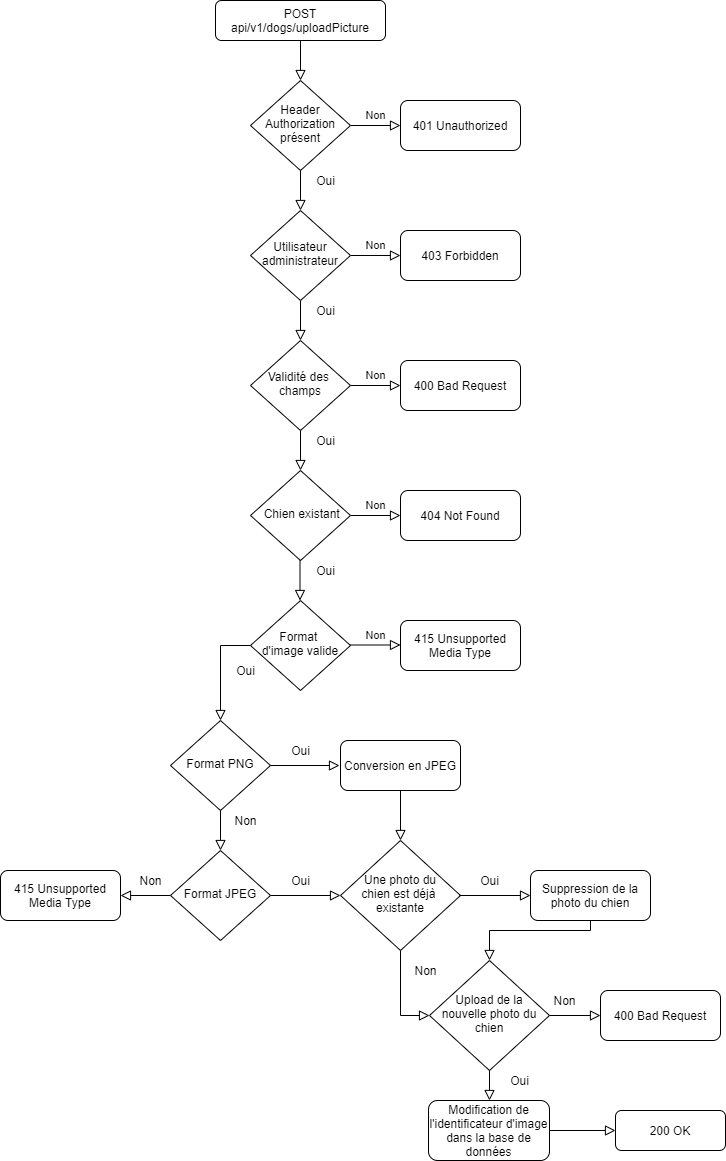

The diagram above was exported from draw.io. Its source (the exported page's mxGraphModel, read from the mxfile embedded in the PNG):
<mxGraphModel dx="1422" dy="804" grid="1" gridSize="10" guides="1" tooltips="1" connect="1" arrows="1" fold="1" page="1" pageScale="1" pageWidth="827" pageHeight="1169" math="0" shadow="0">
  <root>
    <mxCell id="WIyWlLk6GJQsqaUBKTNV-0" />
    <mxCell id="WIyWlLk6GJQsqaUBKTNV-1" parent="WIyWlLk6GJQsqaUBKTNV-0" />
    <mxCell id="WIyWlLk6GJQsqaUBKTNV-2" value="" style="rounded=0;html=1;jettySize=auto;orthogonalLoop=1;fontSize=11;endArrow=block;endFill=0;endSize=8;strokeWidth=1;shadow=0;labelBackgroundColor=none;edgeStyle=orthogonalEdgeStyle;" parent="WIyWlLk6GJQsqaUBKTNV-1" target="WIyWlLk6GJQsqaUBKTNV-6" edge="1">
      <mxGeometry relative="1" as="geometry">
        <mxPoint x="320" y="300" as="sourcePoint" />
      </mxGeometry>
    </mxCell>
    <mxCell id="WIyWlLk6GJQsqaUBKTNV-3" value="POST api/v1/dogs/uploadPicture" style="rounded=1;whiteSpace=wrap;html=1;fontSize=12;glass=0;strokeWidth=1;shadow=0;" parent="WIyWlLk6GJQsqaUBKTNV-1" vertex="1">
      <mxGeometry x="235" width="170" height="40" as="geometry" />
    </mxCell>
    <mxCell id="WIyWlLk6GJQsqaUBKTNV-5" value="Non" style="edgeStyle=orthogonalEdgeStyle;rounded=0;html=1;jettySize=auto;orthogonalLoop=1;fontSize=11;endArrow=block;endFill=0;endSize=8;strokeWidth=1;shadow=0;labelBackgroundColor=none;" parent="WIyWlLk6GJQsqaUBKTNV-1" source="WIyWlLk6GJQsqaUBKTNV-6" target="WIyWlLk6GJQsqaUBKTNV-7" edge="1">
      <mxGeometry y="10" relative="1" as="geometry">
        <mxPoint as="offset" />
      </mxGeometry>
    </mxCell>
    <mxCell id="WIyWlLk6GJQsqaUBKTNV-6" value="Validité des &lt;br&gt;champs" style="rhombus;whiteSpace=wrap;html=1;shadow=0;fontFamily=Helvetica;fontSize=12;align=center;strokeWidth=1;spacing=6;spacingTop=-4;" parent="WIyWlLk6GJQsqaUBKTNV-1" vertex="1">
      <mxGeometry x="270" y="340" width="100" height="90" as="geometry" />
    </mxCell>
    <mxCell id="WIyWlLk6GJQsqaUBKTNV-7" value="400 Bad Request" style="rounded=1;whiteSpace=wrap;html=1;fontSize=12;glass=0;strokeWidth=1;shadow=0;" parent="WIyWlLk6GJQsqaUBKTNV-1" vertex="1">
      <mxGeometry x="420" y="360" width="120" height="50" as="geometry" />
    </mxCell>
    <mxCell id="iDIL6tAmCs9mzdsC3x_e-0" value="" style="rounded=0;html=1;jettySize=auto;orthogonalLoop=1;fontSize=11;endArrow=block;endFill=0;endSize=8;strokeWidth=1;shadow=0;labelBackgroundColor=none;edgeStyle=orthogonalEdgeStyle;" parent="WIyWlLk6GJQsqaUBKTNV-1" target="iDIL6tAmCs9mzdsC3x_e-2" edge="1">
      <mxGeometry relative="1" as="geometry">
        <mxPoint x="320" y="40" as="sourcePoint" />
      </mxGeometry>
    </mxCell>
    <mxCell id="iDIL6tAmCs9mzdsC3x_e-1" value="Non" style="edgeStyle=orthogonalEdgeStyle;rounded=0;html=1;jettySize=auto;orthogonalLoop=1;fontSize=11;endArrow=block;endFill=0;endSize=8;strokeWidth=1;shadow=0;labelBackgroundColor=none;" parent="WIyWlLk6GJQsqaUBKTNV-1" source="iDIL6tAmCs9mzdsC3x_e-2" target="iDIL6tAmCs9mzdsC3x_e-3" edge="1">
      <mxGeometry y="10" relative="1" as="geometry">
        <mxPoint as="offset" />
      </mxGeometry>
    </mxCell>
    <mxCell id="iDIL6tAmCs9mzdsC3x_e-2" value="Header&lt;br&gt;Authorization&lt;br&gt;présent" style="rhombus;whiteSpace=wrap;html=1;shadow=0;fontFamily=Helvetica;fontSize=12;align=center;strokeWidth=1;spacing=6;spacingTop=-4;" parent="WIyWlLk6GJQsqaUBKTNV-1" vertex="1">
      <mxGeometry x="270" y="80" width="100" height="90" as="geometry" />
    </mxCell>
    <mxCell id="iDIL6tAmCs9mzdsC3x_e-3" value="401 Unauthorized" style="rounded=1;whiteSpace=wrap;html=1;fontSize=12;glass=0;strokeWidth=1;shadow=0;" parent="WIyWlLk6GJQsqaUBKTNV-1" vertex="1">
      <mxGeometry x="420" y="100" width="120" height="50" as="geometry" />
    </mxCell>
    <mxCell id="iDIL6tAmCs9mzdsC3x_e-7" value="" style="rounded=0;html=1;jettySize=auto;orthogonalLoop=1;fontSize=11;endArrow=block;endFill=0;endSize=8;strokeWidth=1;shadow=0;labelBackgroundColor=none;edgeStyle=orthogonalEdgeStyle;" parent="WIyWlLk6GJQsqaUBKTNV-1" target="iDIL6tAmCs9mzdsC3x_e-9" edge="1">
      <mxGeometry relative="1" as="geometry">
        <mxPoint x="320" y="170" as="sourcePoint" />
      </mxGeometry>
    </mxCell>
    <mxCell id="iDIL6tAmCs9mzdsC3x_e-8" value="Non" style="edgeStyle=orthogonalEdgeStyle;rounded=0;html=1;jettySize=auto;orthogonalLoop=1;fontSize=11;endArrow=block;endFill=0;endSize=8;strokeWidth=1;shadow=0;labelBackgroundColor=none;" parent="WIyWlLk6GJQsqaUBKTNV-1" source="iDIL6tAmCs9mzdsC3x_e-9" target="iDIL6tAmCs9mzdsC3x_e-10" edge="1">
      <mxGeometry y="10" relative="1" as="geometry">
        <mxPoint as="offset" />
      </mxGeometry>
    </mxCell>
    <mxCell id="iDIL6tAmCs9mzdsC3x_e-9" value="Utilisateur&lt;br&gt;administrateur" style="rhombus;whiteSpace=wrap;html=1;shadow=0;fontFamily=Helvetica;fontSize=12;align=center;strokeWidth=1;spacing=6;spacingTop=-4;" parent="WIyWlLk6GJQsqaUBKTNV-1" vertex="1">
      <mxGeometry x="270" y="210" width="100" height="90" as="geometry" />
    </mxCell>
    <mxCell id="iDIL6tAmCs9mzdsC3x_e-10" value="403 Forbidden" style="rounded=1;whiteSpace=wrap;html=1;fontSize=12;glass=0;strokeWidth=1;shadow=0;" parent="WIyWlLk6GJQsqaUBKTNV-1" vertex="1">
      <mxGeometry x="420" y="230" width="120" height="50" as="geometry" />
    </mxCell>
    <mxCell id="iDIL6tAmCs9mzdsC3x_e-11" value="" style="rounded=0;html=1;jettySize=auto;orthogonalLoop=1;fontSize=11;endArrow=block;endFill=0;endSize=8;strokeWidth=1;shadow=0;labelBackgroundColor=none;edgeStyle=orthogonalEdgeStyle;" parent="WIyWlLk6GJQsqaUBKTNV-1" target="iDIL6tAmCs9mzdsC3x_e-13" edge="1">
      <mxGeometry relative="1" as="geometry">
        <mxPoint x="320" y="430" as="sourcePoint" />
      </mxGeometry>
    </mxCell>
    <mxCell id="iDIL6tAmCs9mzdsC3x_e-12" value="Non" style="edgeStyle=orthogonalEdgeStyle;rounded=0;html=1;jettySize=auto;orthogonalLoop=1;fontSize=11;endArrow=block;endFill=0;endSize=8;strokeWidth=1;shadow=0;labelBackgroundColor=none;" parent="WIyWlLk6GJQsqaUBKTNV-1" source="iDIL6tAmCs9mzdsC3x_e-13" target="iDIL6tAmCs9mzdsC3x_e-14" edge="1">
      <mxGeometry y="10" relative="1" as="geometry">
        <mxPoint as="offset" />
      </mxGeometry>
    </mxCell>
    <mxCell id="iDIL6tAmCs9mzdsC3x_e-13" value="&amp;nbsp;Chien existant" style="rhombus;whiteSpace=wrap;html=1;shadow=0;fontFamily=Helvetica;fontSize=12;align=center;strokeWidth=1;spacing=6;spacingTop=-4;" parent="WIyWlLk6GJQsqaUBKTNV-1" vertex="1">
      <mxGeometry x="270" y="470" width="100" height="90" as="geometry" />
    </mxCell>
    <mxCell id="iDIL6tAmCs9mzdsC3x_e-14" value="404 Not Found" style="rounded=1;whiteSpace=wrap;html=1;fontSize=12;glass=0;strokeWidth=1;shadow=0;" parent="WIyWlLk6GJQsqaUBKTNV-1" vertex="1">
      <mxGeometry x="420" y="490" width="120" height="50" as="geometry" />
    </mxCell>
    <mxCell id="so0FptcCIsjLP5uzHNFq-0" value="Format &lt;br&gt;d'image valide" style="rhombus;whiteSpace=wrap;html=1;shadow=0;fontFamily=Helvetica;fontSize=12;align=center;strokeWidth=1;spacing=6;spacingTop=-4;" parent="WIyWlLk6GJQsqaUBKTNV-1" vertex="1">
      <mxGeometry x="270" y="600" width="100" height="90" as="geometry" />
    </mxCell>
    <mxCell id="so0FptcCIsjLP5uzHNFq-1" value="Oui" style="text;html=1;align=center;verticalAlign=middle;resizable=0;points=[];autosize=1;strokeColor=none;" parent="WIyWlLk6GJQsqaUBKTNV-1" vertex="1">
      <mxGeometry x="330" y="170" width="30" height="20" as="geometry" />
    </mxCell>
    <mxCell id="so0FptcCIsjLP5uzHNFq-2" value="Oui" style="text;html=1;align=center;verticalAlign=middle;resizable=0;points=[];autosize=1;strokeColor=none;" parent="WIyWlLk6GJQsqaUBKTNV-1" vertex="1">
      <mxGeometry x="330" y="300" width="30" height="20" as="geometry" />
    </mxCell>
    <mxCell id="so0FptcCIsjLP5uzHNFq-3" value="Oui" style="text;html=1;align=center;verticalAlign=middle;resizable=0;points=[];autosize=1;strokeColor=none;" parent="WIyWlLk6GJQsqaUBKTNV-1" vertex="1">
      <mxGeometry x="330" y="430" width="30" height="20" as="geometry" />
    </mxCell>
    <mxCell id="so0FptcCIsjLP5uzHNFq-4" value="Oui" style="text;html=1;align=center;verticalAlign=middle;resizable=0;points=[];autosize=1;strokeColor=none;" parent="WIyWlLk6GJQsqaUBKTNV-1" vertex="1">
      <mxGeometry x="330" y="560" width="30" height="20" as="geometry" />
    </mxCell>
    <mxCell id="so0FptcCIsjLP5uzHNFq-7" value="" style="rounded=0;html=1;jettySize=auto;orthogonalLoop=1;fontSize=11;endArrow=block;endFill=0;endSize=8;strokeWidth=1;shadow=0;labelBackgroundColor=none;edgeStyle=orthogonalEdgeStyle;" parent="WIyWlLk6GJQsqaUBKTNV-1" edge="1">
      <mxGeometry relative="1" as="geometry">
        <mxPoint x="319.5" y="560" as="sourcePoint" />
        <mxPoint x="319.5" y="600" as="targetPoint" />
      </mxGeometry>
    </mxCell>
    <mxCell id="so0FptcCIsjLP5uzHNFq-8" value="Non" style="edgeStyle=orthogonalEdgeStyle;rounded=0;html=1;jettySize=auto;orthogonalLoop=1;fontSize=11;endArrow=block;endFill=0;endSize=8;strokeWidth=1;shadow=0;labelBackgroundColor=none;" parent="WIyWlLk6GJQsqaUBKTNV-1" edge="1">
      <mxGeometry y="10" relative="1" as="geometry">
        <mxPoint as="offset" />
        <mxPoint x="370" y="644.5" as="sourcePoint" />
        <mxPoint x="420" y="644.5" as="targetPoint" />
      </mxGeometry>
    </mxCell>
    <mxCell id="so0FptcCIsjLP5uzHNFq-9" value="415 Unsupported Media Type" style="rounded=1;whiteSpace=wrap;html=1;fontSize=12;glass=0;strokeWidth=1;shadow=0;" parent="WIyWlLk6GJQsqaUBKTNV-1" vertex="1">
      <mxGeometry x="420" y="620" width="120" height="50" as="geometry" />
    </mxCell>
    <mxCell id="so0FptcCIsjLP5uzHNFq-10" value="Oui" style="text;html=1;align=center;verticalAlign=middle;resizable=0;points=[];autosize=1;strokeColor=none;" parent="WIyWlLk6GJQsqaUBKTNV-1" vertex="1">
      <mxGeometry x="250" y="660" width="30" height="20" as="geometry" />
    </mxCell>
    <mxCell id="so0FptcCIsjLP5uzHNFq-11" value="" style="rounded=0;html=1;jettySize=auto;orthogonalLoop=1;fontSize=11;endArrow=block;endFill=0;endSize=8;strokeWidth=1;shadow=0;labelBackgroundColor=none;edgeStyle=orthogonalEdgeStyle;exitX=0;exitY=0.5;exitDx=0;exitDy=0;entryX=0.5;entryY=0;entryDx=0;entryDy=0;" parent="WIyWlLk6GJQsqaUBKTNV-1" source="so0FptcCIsjLP5uzHNFq-0" target="so0FptcCIsjLP5uzHNFq-12" edge="1">
      <mxGeometry relative="1" as="geometry">
        <mxPoint x="250" y="650" as="sourcePoint" />
        <mxPoint x="240" y="760" as="targetPoint" />
        <Array as="points">
          <mxPoint x="240" y="645" />
        </Array>
      </mxGeometry>
    </mxCell>
    <mxCell id="so0FptcCIsjLP5uzHNFq-12" value="Format PNG" style="rhombus;whiteSpace=wrap;html=1;shadow=0;fontFamily=Helvetica;fontSize=12;align=center;strokeWidth=1;spacing=6;spacingTop=-4;" parent="WIyWlLk6GJQsqaUBKTNV-1" vertex="1">
      <mxGeometry x="190" y="720" width="100" height="90" as="geometry" />
    </mxCell>
    <mxCell id="so0FptcCIsjLP5uzHNFq-13" value="" style="rounded=0;html=1;jettySize=auto;orthogonalLoop=1;fontSize=11;endArrow=block;endFill=0;endSize=8;strokeWidth=1;shadow=0;labelBackgroundColor=none;edgeStyle=orthogonalEdgeStyle;exitX=1;exitY=0.5;exitDx=0;exitDy=0;" parent="WIyWlLk6GJQsqaUBKTNV-1" source="so0FptcCIsjLP5uzHNFq-12" edge="1">
      <mxGeometry relative="1" as="geometry">
        <mxPoint x="359" y="745" as="sourcePoint" />
        <mxPoint x="359" y="765" as="targetPoint" />
      </mxGeometry>
    </mxCell>
    <mxCell id="so0FptcCIsjLP5uzHNFq-14" value="Conversion en JPEG" style="rounded=1;whiteSpace=wrap;html=1;fontSize=12;glass=0;strokeWidth=1;shadow=0;" parent="WIyWlLk6GJQsqaUBKTNV-1" vertex="1">
      <mxGeometry x="360" y="740" width="120" height="50" as="geometry" />
    </mxCell>
    <mxCell id="so0FptcCIsjLP5uzHNFq-16" value="Format JPEG" style="rhombus;whiteSpace=wrap;html=1;shadow=0;fontFamily=Helvetica;fontSize=12;align=center;strokeWidth=1;spacing=6;spacingTop=-4;" parent="WIyWlLk6GJQsqaUBKTNV-1" vertex="1">
      <mxGeometry x="190" y="850" width="100" height="90" as="geometry" />
    </mxCell>
    <mxCell id="so0FptcCIsjLP5uzHNFq-17" value="Oui" style="text;html=1;align=center;verticalAlign=middle;resizable=0;points=[];autosize=1;strokeColor=none;" parent="WIyWlLk6GJQsqaUBKTNV-1" vertex="1">
      <mxGeometry x="305" y="740" width="30" height="20" as="geometry" />
    </mxCell>
    <mxCell id="so0FptcCIsjLP5uzHNFq-18" value="" style="rounded=0;html=1;jettySize=auto;orthogonalLoop=1;fontSize=11;endArrow=block;endFill=0;endSize=8;strokeWidth=1;shadow=0;labelBackgroundColor=none;edgeStyle=orthogonalEdgeStyle;" parent="WIyWlLk6GJQsqaUBKTNV-1" edge="1">
      <mxGeometry relative="1" as="geometry">
        <mxPoint x="240" y="810" as="sourcePoint" />
        <mxPoint x="240" y="850" as="targetPoint" />
      </mxGeometry>
    </mxCell>
    <mxCell id="so0FptcCIsjLP5uzHNFq-19" value="Non" style="text;html=1;align=center;verticalAlign=middle;resizable=0;points=[];autosize=1;strokeColor=none;" parent="WIyWlLk6GJQsqaUBKTNV-1" vertex="1">
      <mxGeometry x="245" y="810" width="40" height="20" as="geometry" />
    </mxCell>
    <mxCell id="so0FptcCIsjLP5uzHNFq-20" value="Une photo du&lt;br&gt;chien est déjà &lt;br&gt;existante" style="rhombus;whiteSpace=wrap;html=1;shadow=0;fontFamily=Helvetica;fontSize=12;align=center;strokeWidth=1;spacing=6;spacingTop=-4;" parent="WIyWlLk6GJQsqaUBKTNV-1" vertex="1">
      <mxGeometry x="360" y="840" width="120" height="110" as="geometry" />
    </mxCell>
    <mxCell id="so0FptcCIsjLP5uzHNFq-21" value="" style="rounded=0;html=1;jettySize=auto;orthogonalLoop=1;fontSize=11;endArrow=block;endFill=0;endSize=8;strokeWidth=1;shadow=0;labelBackgroundColor=none;edgeStyle=orthogonalEdgeStyle;exitX=1;exitY=0.5;exitDx=0;exitDy=0;entryX=0;entryY=0.5;entryDx=0;entryDy=0;" parent="WIyWlLk6GJQsqaUBKTNV-1" source="so0FptcCIsjLP5uzHNFq-16" target="so0FptcCIsjLP5uzHNFq-20" edge="1">
      <mxGeometry relative="1" as="geometry">
        <mxPoint x="335" y="960" as="sourcePoint" />
        <mxPoint x="305" y="1035" as="targetPoint" />
        <Array as="points">
          <mxPoint x="360" y="895" />
        </Array>
      </mxGeometry>
    </mxCell>
    <mxCell id="so0FptcCIsjLP5uzHNFq-22" value="" style="rounded=0;html=1;jettySize=auto;orthogonalLoop=1;fontSize=11;endArrow=block;endFill=0;endSize=8;strokeWidth=1;shadow=0;labelBackgroundColor=none;edgeStyle=orthogonalEdgeStyle;exitX=0.5;exitY=1;exitDx=0;exitDy=0;entryX=0.5;entryY=0;entryDx=0;entryDy=0;" parent="WIyWlLk6GJQsqaUBKTNV-1" source="so0FptcCIsjLP5uzHNFq-14" target="so0FptcCIsjLP5uzHNFq-20" edge="1">
      <mxGeometry relative="1" as="geometry">
        <mxPoint x="514" y="819.5" as="sourcePoint" />
        <mxPoint x="583" y="819.5" as="targetPoint" />
      </mxGeometry>
    </mxCell>
    <mxCell id="so0FptcCIsjLP5uzHNFq-23" value="" style="rounded=0;html=1;jettySize=auto;orthogonalLoop=1;fontSize=11;endArrow=block;endFill=0;endSize=8;strokeWidth=1;shadow=0;labelBackgroundColor=none;edgeStyle=orthogonalEdgeStyle;exitX=1;exitY=0.5;exitDx=0;exitDy=0;entryX=0;entryY=0.5;entryDx=0;entryDy=0;" parent="WIyWlLk6GJQsqaUBKTNV-1" target="so0FptcCIsjLP5uzHNFq-25" edge="1">
      <mxGeometry relative="1" as="geometry">
        <mxPoint x="479" y="895" as="sourcePoint" />
        <mxPoint x="548" y="895" as="targetPoint" />
      </mxGeometry>
    </mxCell>
    <mxCell id="so0FptcCIsjLP5uzHNFq-24" value="Oui" style="text;html=1;align=center;verticalAlign=middle;resizable=0;points=[];autosize=1;strokeColor=none;" parent="WIyWlLk6GJQsqaUBKTNV-1" vertex="1">
      <mxGeometry x="494" y="870" width="30" height="20" as="geometry" />
    </mxCell>
    <mxCell id="so0FptcCIsjLP5uzHNFq-25" value="Suppression de la photo du chien" style="rounded=1;whiteSpace=wrap;html=1;fontSize=12;glass=0;strokeWidth=1;shadow=0;" parent="WIyWlLk6GJQsqaUBKTNV-1" vertex="1">
      <mxGeometry x="550" y="870" width="120" height="50" as="geometry" />
    </mxCell>
    <mxCell id="so0FptcCIsjLP5uzHNFq-26" value="Oui" style="text;html=1;align=center;verticalAlign=middle;resizable=0;points=[];autosize=1;strokeColor=none;" parent="WIyWlLk6GJQsqaUBKTNV-1" vertex="1">
      <mxGeometry x="305" y="870" width="30" height="20" as="geometry" />
    </mxCell>
    <mxCell id="so0FptcCIsjLP5uzHNFq-27" value="" style="rounded=0;html=1;jettySize=auto;orthogonalLoop=1;fontSize=11;endArrow=block;endFill=0;endSize=8;strokeWidth=1;shadow=0;labelBackgroundColor=none;edgeStyle=orthogonalEdgeStyle;exitX=0;exitY=0.5;exitDx=0;exitDy=0;" parent="WIyWlLk6GJQsqaUBKTNV-1" source="so0FptcCIsjLP5uzHNFq-16" edge="1">
      <mxGeometry relative="1" as="geometry">
        <mxPoint x="140" y="890" as="sourcePoint" />
        <mxPoint x="140" y="895" as="targetPoint" />
      </mxGeometry>
    </mxCell>
    <mxCell id="so0FptcCIsjLP5uzHNFq-28" value="Non" style="text;html=1;align=center;verticalAlign=middle;resizable=0;points=[];autosize=1;strokeColor=none;" parent="WIyWlLk6GJQsqaUBKTNV-1" vertex="1">
      <mxGeometry x="150" y="870" width="40" height="20" as="geometry" />
    </mxCell>
    <mxCell id="so0FptcCIsjLP5uzHNFq-29" value="400 Bad Request" style="rounded=1;whiteSpace=wrap;html=1;fontSize=12;glass=0;strokeWidth=1;shadow=0;" parent="WIyWlLk6GJQsqaUBKTNV-1" vertex="1">
      <mxGeometry x="620" y="990" width="120" height="50" as="geometry" />
    </mxCell>
    <mxCell id="so0FptcCIsjLP5uzHNFq-30" value="415 Unsupported Media Type" style="rounded=1;whiteSpace=wrap;html=1;fontSize=12;glass=0;strokeWidth=1;shadow=0;" parent="WIyWlLk6GJQsqaUBKTNV-1" vertex="1">
      <mxGeometry x="20" y="870" width="120" height="50" as="geometry" />
    </mxCell>
    <mxCell id="so0FptcCIsjLP5uzHNFq-33" value="Upload de la nouvelle photo du chien" style="rhombus;whiteSpace=wrap;html=1;shadow=0;fontFamily=Helvetica;fontSize=12;align=center;strokeWidth=1;spacing=6;spacingTop=-4;" parent="WIyWlLk6GJQsqaUBKTNV-1" vertex="1">
      <mxGeometry x="449" y="960" width="120" height="110" as="geometry" />
    </mxCell>
    <mxCell id="so0FptcCIsjLP5uzHNFq-34" value="" style="rounded=0;html=1;jettySize=auto;orthogonalLoop=1;fontSize=11;endArrow=block;endFill=0;endSize=8;strokeWidth=1;shadow=0;labelBackgroundColor=none;edgeStyle=orthogonalEdgeStyle;exitX=1;exitY=0.5;exitDx=0;exitDy=0;entryX=0;entryY=0.5;entryDx=0;entryDy=0;" parent="WIyWlLk6GJQsqaUBKTNV-1" target="so0FptcCIsjLP5uzHNFq-33" edge="1">
      <mxGeometry relative="1" as="geometry">
        <mxPoint x="420" y="949.9999999999998" as="sourcePoint" />
        <mxPoint x="488.9999999999998" y="949.9999999999998" as="targetPoint" />
        <Array as="points">
          <mxPoint x="420" y="1015" />
        </Array>
      </mxGeometry>
    </mxCell>
    <mxCell id="so0FptcCIsjLP5uzHNFq-35" value="Non" style="text;html=1;align=center;verticalAlign=middle;resizable=0;points=[];autosize=1;strokeColor=none;" parent="WIyWlLk6GJQsqaUBKTNV-1" vertex="1">
      <mxGeometry x="425" y="960" width="40" height="20" as="geometry" />
    </mxCell>
    <mxCell id="so0FptcCIsjLP5uzHNFq-36" value="" style="rounded=0;html=1;jettySize=auto;orthogonalLoop=1;fontSize=11;endArrow=block;endFill=0;endSize=8;strokeWidth=1;shadow=0;labelBackgroundColor=none;edgeStyle=orthogonalEdgeStyle;exitX=0.5;exitY=1;exitDx=0;exitDy=0;entryX=0.5;entryY=0;entryDx=0;entryDy=0;" parent="WIyWlLk6GJQsqaUBKTNV-1" source="so0FptcCIsjLP5uzHNFq-25" target="so0FptcCIsjLP5uzHNFq-33" edge="1">
      <mxGeometry relative="1" as="geometry">
        <mxPoint x="599" y="959.9999999999998" as="sourcePoint" />
        <mxPoint x="670" y="959.9999999999998" as="targetPoint" />
        <Array as="points">
          <mxPoint x="610" y="930" />
          <mxPoint x="509" y="930" />
        </Array>
      </mxGeometry>
    </mxCell>
    <mxCell id="so0FptcCIsjLP5uzHNFq-37" value="" style="rounded=0;html=1;jettySize=auto;orthogonalLoop=1;fontSize=11;endArrow=block;endFill=0;endSize=8;strokeWidth=1;shadow=0;labelBackgroundColor=none;edgeStyle=orthogonalEdgeStyle;exitX=1;exitY=0.5;exitDx=0;exitDy=0;" parent="WIyWlLk6GJQsqaUBKTNV-1" source="so0FptcCIsjLP5uzHNFq-33" edge="1">
      <mxGeometry relative="1" as="geometry">
        <mxPoint x="670" y="1050" as="sourcePoint" />
        <mxPoint x="620" y="1015" as="targetPoint" />
        <Array as="points">
          <mxPoint x="620" y="1015" />
        </Array>
      </mxGeometry>
    </mxCell>
    <mxCell id="so0FptcCIsjLP5uzHNFq-38" value="Non" style="text;html=1;align=center;verticalAlign=middle;resizable=0;points=[];autosize=1;strokeColor=none;" parent="WIyWlLk6GJQsqaUBKTNV-1" vertex="1">
      <mxGeometry x="564" y="990" width="40" height="20" as="geometry" />
    </mxCell>
    <mxCell id="so0FptcCIsjLP5uzHNFq-39" value="" style="rounded=0;html=1;jettySize=auto;orthogonalLoop=1;fontSize=11;endArrow=block;endFill=0;endSize=8;strokeWidth=1;shadow=0;labelBackgroundColor=none;edgeStyle=orthogonalEdgeStyle;exitX=0.5;exitY=1;exitDx=0;exitDy=0;" parent="WIyWlLk6GJQsqaUBKTNV-1" source="so0FptcCIsjLP5uzHNFq-33" edge="1">
      <mxGeometry relative="1" as="geometry">
        <mxPoint x="514" y="1069.9999999999998" as="sourcePoint" />
        <mxPoint x="509" y="1100" as="targetPoint" />
        <Array as="points">
          <mxPoint x="509" y="1090" />
        </Array>
      </mxGeometry>
    </mxCell>
    <mxCell id="so0FptcCIsjLP5uzHNFq-40" value="Modification de l'identificateur d'image dans la base de données" style="rounded=1;whiteSpace=wrap;html=1;fontSize=12;glass=0;strokeWidth=1;shadow=0;" parent="WIyWlLk6GJQsqaUBKTNV-1" vertex="1">
      <mxGeometry x="448" y="1100" width="121" height="60" as="geometry" />
    </mxCell>
    <mxCell id="so0FptcCIsjLP5uzHNFq-41" value="" style="rounded=0;html=1;jettySize=auto;orthogonalLoop=1;fontSize=11;endArrow=block;endFill=0;endSize=8;strokeWidth=1;shadow=0;labelBackgroundColor=none;edgeStyle=orthogonalEdgeStyle;exitX=1;exitY=0.5;exitDx=0;exitDy=0;entryX=0;entryY=0.5;entryDx=0;entryDy=0;" parent="WIyWlLk6GJQsqaUBKTNV-1" source="so0FptcCIsjLP5uzHNFq-40" target="so0FptcCIsjLP5uzHNFq-42" edge="1">
      <mxGeometry relative="1" as="geometry">
        <mxPoint x="609.58" y="1125" as="sourcePoint" />
        <mxPoint x="610" y="1150" as="targetPoint" />
        <Array as="points" />
      </mxGeometry>
    </mxCell>
    <mxCell id="so0FptcCIsjLP5uzHNFq-42" value="200 OK" style="rounded=1;whiteSpace=wrap;html=1;fontSize=12;glass=0;strokeWidth=1;shadow=0;" parent="WIyWlLk6GJQsqaUBKTNV-1" vertex="1">
      <mxGeometry x="635" y="1110" width="110" height="40" as="geometry" />
    </mxCell>
    <mxCell id="so0FptcCIsjLP5uzHNFq-43" value="Oui" style="text;html=1;align=center;verticalAlign=middle;resizable=0;points=[];autosize=1;strokeColor=none;" parent="WIyWlLk6GJQsqaUBKTNV-1" vertex="1">
      <mxGeometry x="524" y="1070" width="30" height="20" as="geometry" />
    </mxCell>
  </root>
</mxGraphModel>